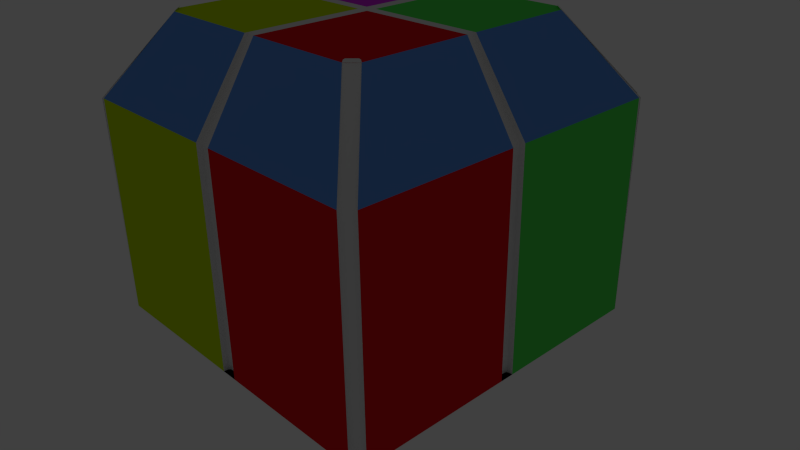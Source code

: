 # Source: Cat_Lab.blend  (saved by Blender 2.76.0; exported with 4.5.12 LTS)
import bpy
from mathutils import Matrix  # noqa: F401  (used for matrix-valued properties, if any)

bpy.ops.wm.read_factory_settings(use_empty=True)
scene = bpy.context.scene
scene.name = 'Scene'

# ---- collections
col_collection_1 = bpy.data.collections.new('Collection 1'); scene.collection.children.link(col_collection_1)

# ---- materials (node trees are filled in below, after node groups)
mat_1 = bpy.data.materials.new('1')
mat_1.alpha_threshold = 0.0
mat_1.use_transparent_shadow = False
mat_1.roughness = 0.5
mat_1.line_color = (0.0, 0.0, 0.0, 1.0)
mat_2 = bpy.data.materials.new('2')
mat_2.alpha_threshold = 0.0
mat_2.use_transparent_shadow = False
mat_2.diffuse_color = (0.1236, 0.3168, 0.8, 1.0)
mat_2.roughness = 0.5
mat_3 = bpy.data.materials.new('3')
mat_3.alpha_threshold = 0.0
mat_3.use_transparent_shadow = False
mat_3.diffuse_color = (0.09252, 0.8, 0.1037, 1.0)
mat_3.roughness = 0.5
mat_4 = bpy.data.materials.new('4')
mat_4.alpha_threshold = 0.0
mat_4.use_transparent_shadow = False
mat_4.diffuse_color = (0.8, 0.009393, 0.01542, 1.0)
mat_4.roughness = 0.5
mat_5 = bpy.data.materials.new('5')
mat_5.alpha_threshold = 0.0
mat_5.use_transparent_shadow = False
mat_5.diffuse_color = (0.561, 0.8, 0.0, 1.0)
mat_5.roughness = 0.5
mat_6 = bpy.data.materials.new('6')
mat_6.alpha_threshold = 0.0
mat_6.use_transparent_shadow = False
mat_6.diffuse_color = (0.6849, 0.03772, 0.8, 1.0)
mat_6.roughness = 0.5

# ---- material node trees

# ---- world
world_world = bpy.data.worlds.new('World'); scene.world = world_world
world_world.color = (0.05088, 0.05088, 0.05088)
world_world.use_sun_shadow = False
world_world.sun_shadow_jitter_overblur = 0.0
world_world.cycles.sampling_method = 'MANUAL'
world_world.cycles.sample_map_resolution = 256

# ---- cameras
cam_camera = bpy.data.cameras.new('Camera')
cam_camera.clip_end = 100.0
cam_camera.lens = 35.0
cam_camera.sensor_width = 32.0
cam_camera.sensor_height = 18.0
cam_camera.ortho_scale = 7.314
cam_camera.dof.focus_distance = 0.0
cam_camera.dof.aperture_fstop = 128.0

# ---- lights
light_lamp = bpy.data.lights.new('Lamp', 'POINT')
light_lamp.transmission_factor = 0.0
light_lamp.cutoff_distance = 30.0
light_lamp.energy = 100.0
light_lamp.shadow_buffer_clip_start = 1.001
light_lamp.shadow_soft_size = 0.1
light_lamp.shadow_maximum_resolution = 0.006
light_lamp.use_absolute_resolution = True
light_lamp.cycles.use_multiple_importance_sampling = False

# ---- meshes
me_cube = bpy.data.meshes.new('Cube')
me_cube.from_pydata([(2.28, 0.09367, 0.01242), (2.28, -0.09367, 0.01242), (-2.28, -0.09367, 0.01242), (-2.28, 0.09367, 0.01242), (1.595, 0.06555, 3.894), (1.595, -0.06555, 3.894), (2.28, -0.09367, 2.875), (2.28, 0.09367, 2.875), (-1.595, -0.06555, 3.894), (-1.595, 0.06555, 3.894), (-2.28, 0.09367, 2.875), (-2.28, -0.09367, 2.875), (0.1107, 2.28, 0.01242), (-0.1107, 2.28, 0.01242), (0.1107, -2.28, 0.01242), (-0.1107, -2.28, 0.01242), (0.1107, 2.28, 2.875), (-0.1107, 2.28, 2.875), (-0.07746, 1.595, 3.894), (0.07746, 1.595, 3.894), (0.07746, -1.595, 3.894), (-0.07746, -1.595, 3.894), (-0.1107, -2.28, 2.875), (0.1107, -2.28, 2.875), (-0.07746, 0.06555, 3.894), (0.07746, 0.06555, 3.894), (-0.07746, -0.06555, 3.894), (0.07746, -0.06555, 3.894), (0.1107, 0.09367, 0.01242), (-0.1107, 0.09367, 0.01242), (0.1107, -0.09367, 0.01242), (-0.1107, -0.09367, 0.01242), (2.152, 2.28, 0.01242), (2.28, 2.152, 0.01242), (2.28, -2.152, 0.01242), (2.152, -2.28, 0.01242), (-2.152, -2.28, 0.01242), (-2.28, -2.152, 0.01242), (-2.28, 2.152, 0.01242), (-2.152, 2.28, 0.01242), (2.28, 2.152, 2.875), (2.152, 2.28, 2.875), (2.152, -2.28, 2.875), (2.28, -2.152, 2.875), (-2.28, -2.152, 2.875), (-2.152, -2.28, 2.875), (-2.152, 2.28, 2.875), (-2.28, 2.152, 2.875), (-1.464, 1.555, 3.923), (-1.468, 1.595, 3.894), (-1.458, 1.574, 3.915), (-1.595, 1.468, 3.894), (-1.555, 1.464, 3.923), (-1.574, 1.458, 3.915), (-2.292, 2.164, 2.878), (-2.23, 2.138, 2.866), (-2.255, 2.139, 2.87), (-2.164, 2.292, 2.878), (-2.138, 2.23, 2.866), (-2.139, 2.255, 2.87), (2.23, -2.138, 2.866), (2.268, -2.141, 2.872), (2.248, -2.132, 2.868), (2.141, -2.268, 2.872), (2.138, -2.23, 2.866), (2.132, -2.248, 2.868), (1.464, -1.555, 3.923), (1.468, -1.595, 3.894), (1.458, -1.574, 3.915), (1.595, -1.468, 3.894), (1.555, -1.464, 3.923), (1.574, -1.458, 3.915), (1.555, 1.464, 3.923), (1.595, 1.468, 3.894), (1.574, 1.458, 3.915), (1.468, 1.595, 3.894), (1.464, 1.555, 3.923), (1.458, 1.574, 3.915), (2.164, 2.292, 2.878), (2.138, 2.23, 2.866), (2.139, 2.255, 2.87), (2.292, 2.164, 2.878), (2.23, 2.138, 2.866), (2.255, 2.139, 2.87), (2.195, 0.06615, 0.01242), (2.227, 0.09152, 0.01242), (2.204, 0.08354, 0.01242), (2.227, -0.09152, 0.01242), (2.195, -0.06615, 0.01242), (2.204, -0.08354, 0.01242), (-2.195, -0.06615, 0.01242), (-2.24, -0.09203, 0.01242), (-2.208, -0.08368, 0.01242), (-2.24, 0.09203, 0.01242), (-2.195, 0.06615, 0.01242), (-2.208, 0.08368, 0.01242), (1.536, 0.03908, 3.894), (1.561, 0.06463, 3.894), (1.543, 0.05652, 3.894), (1.561, -0.06463, 3.894), (1.536, -0.03908, 3.894), (1.543, -0.05652, 3.894), (2.195, -0.06615, 2.861), (2.227, -0.09152, 2.866), (2.204, -0.08354, 2.863), (2.227, 0.09152, 2.866), (2.195, 0.06615, 2.861), (2.204, 0.08354, 2.863), (-1.536, -0.03908, 3.894), (-1.567, -0.0644, 3.894), (-1.545, -0.05645, 3.894), (-1.567, 0.0644, 3.894), (-1.536, 0.03908, 3.894), (-1.545, 0.05645, 3.894), (-2.195, 0.06615, 2.861), (-2.24, 0.09203, 2.869), (-2.208, 0.08368, 2.863), (-2.24, -0.09203, 2.869), (-2.195, -0.06615, 2.861), (-2.208, -0.08368, 2.863), (0.1078, 2.22, 0.01242), (0.08256, 2.195, 0.01242), (0.0999, 2.202, 0.01242), (-0.08255, 2.195, 0.01242), (-0.1088, 2.24, 0.01242), (-0.1002, 2.208, 0.01242), (0.08256, -2.195, 0.01242), (0.1078, -2.22, 0.01242), (0.0999, -2.202, 0.01242), (-0.1088, -2.24, 0.01242), (-0.08255, -2.195, 0.01242), (-0.1002, -2.208, 0.01242), (0.1078, 2.22, 2.865), (0.08256, 2.195, 2.861), (0.0999, 2.202, 2.862), (-0.08255, 2.195, 2.861), (-0.1088, 2.24, 2.869), (-0.1002, 2.208, 2.863), (-0.07611, 1.567, 3.894), (-0.05056, 1.536, 3.894), (-0.06799, 1.545, 3.894), (0.05056, 1.536, 3.894), (0.07545, 1.554, 3.894), (0.0678, 1.541, 3.894), (0.05056, -1.536, 3.894), (0.07545, -1.554, 3.894), (0.0678, -1.541, 3.894), (-0.07611, -1.567, 3.894), (-0.05056, -1.536, 3.894), (-0.06799, -1.545, 3.894), (-0.08255, -2.195, 2.861), (-0.1088, -2.24, 2.869), (-0.1002, -2.208, 2.863), (0.1078, -2.22, 2.865), (0.08256, -2.195, 2.861), (0.0999, -2.202, 2.862), (-1.468, -1.595, 3.894), (-1.464, -1.555, 3.923), (-1.458, -1.574, 3.915), (-1.555, -1.464, 3.923), (-1.595, -1.468, 3.894), (-1.574, -1.458, 3.915), (-2.292, -2.164, 2.878), (-2.23, -2.138, 2.866), (-2.255, -2.139, 2.87), (-2.138, -2.23, 2.866), (-2.164, -2.292, 2.878), (-2.139, -2.255, 2.87), (2.28, 2.152, 0.01242), (2.23, 2.138, 0.01242), (2.252, 2.135, 0.01242), (2.138, 2.23, 0.01242), (2.152, 2.28, 0.01242), (2.135, 2.252, 0.01242), (-2.152, 2.28, 0.01242), (-2.138, 2.23, 0.01242), (-2.135, 2.252, 0.01242), (-2.23, 2.138, 0.01242), (-2.28, 2.152, 0.01242), (-2.252, 2.135, 0.01242), (2.141, -2.268, 0.01242), (2.138, -2.23, 0.01242), (2.132, -2.248, 0.01242), (2.23, -2.138, 0.01242), (2.268, -2.141, 0.01242), (2.248, -2.132, 0.01242), (-2.28, -2.152, 0.01242), (-2.23, -2.138, 0.01242), (-2.252, -2.135, 0.01242), (-2.138, -2.23, 0.01242), (-2.152, -2.28, 0.01242), (-2.135, -2.252, 0.01242)], [], [(13, 39, 38, 3, 29), (37, 2, 11, 44), (17, 46, 39, 13), (35, 14, 23, 42), (32, 12, 28, 0, 33), (6, 103, 87, 1), (31, 2, 37, 36, 15), (5, 99, 103, 6), (21, 147, 151, 22), (3, 38, 47, 10), (29, 3, 2, 31), (0, 28, 30, 1), (28, 29, 31, 30), (41, 16, 12, 32), (12, 13, 29, 28), (126, 130, 150, 154), (15, 129, 131, 130, 126, 128, 127, 14), (1, 34, 43, 6), (12, 120, 122, 121, 123, 125, 124, 13), (133, 135, 123, 121), (1, 30, 14, 35, 34), (144, 154, 150, 148), (15, 36, 45, 22), (30, 31, 15, 14), (0, 85, 105, 7), (2, 91, 117, 11), (108, 118, 114, 112), (96, 106, 102, 100), (13, 124, 136, 17), (23, 153, 145, 20), (17, 136, 138, 18), (14, 127, 153, 23), (133, 141, 139, 135), (1, 87, 89, 88, 84, 86, 85, 0), (10, 115, 93, 3), (90, 94, 114, 118), (16, 132, 120, 12), (3, 93, 95, 94, 90, 92, 91, 2), (159, 157, 165, 163), (22, 151, 129, 15), (7, 105, 97, 4), (19, 142, 132, 16), (11, 117, 109, 8), (9, 111, 115, 10), (33, 168, 170, 169, 171, 173, 172, 32), (35, 180, 182, 181, 183, 185, 184, 34), (55, 58, 48, 52), (40, 81, 168, 33), (33, 0, 7, 40), (64, 60, 183, 181), (32, 172, 78, 41), (38, 178, 54, 47), (36, 190, 166, 45), (46, 57, 174, 39), (44, 162, 186, 37), (66, 70, 60, 64), (34, 184, 61, 43), (37, 186, 188, 187, 189, 191, 190, 36), (82, 79, 171, 169), (84, 88, 102, 106), (177, 175, 58, 55), (42, 63, 180, 35), (39, 174, 176, 175, 177, 179, 178, 38), (163, 165, 189, 187), (79, 82, 72, 76), (64, 181, 182, 65), (65, 182, 180, 63), (163, 187, 188, 164), (164, 188, 186, 162), (58, 175, 176, 59), (59, 176, 174, 57), (159, 163, 164, 161), (161, 164, 162, 160), (82, 169, 170, 83), (83, 170, 168, 81), (79, 76, 77, 80), (80, 77, 75, 78), (171, 79, 80, 173), (173, 80, 78, 172), (55, 52, 53, 56), (56, 53, 51, 54), (48, 58, 59, 50), (50, 59, 57, 49), (72, 82, 83, 74), (74, 83, 81, 73), (177, 55, 56, 179), (179, 56, 54, 178), (189, 165, 167, 191), (191, 167, 166, 190), (183, 60, 62, 185), (185, 62, 61, 184), (60, 70, 71, 62), (62, 71, 69, 61), (165, 157, 158, 167), (167, 158, 156, 166), (66, 64, 65, 68), (68, 65, 63, 67), (109, 117, 119, 110), (110, 119, 118, 108), (112, 114, 116, 113), (113, 116, 115, 111), (97, 105, 107, 98), (98, 107, 106, 96), (100, 102, 104, 101), (101, 104, 103, 99), (105, 85, 86, 107), (107, 86, 84, 106), (102, 88, 89, 104), (104, 89, 87, 103), (117, 91, 92, 119), (119, 92, 90, 118), (114, 94, 95, 116), (116, 95, 93, 115), (120, 132, 134, 122), (122, 134, 133, 121), (123, 135, 137, 125), (125, 137, 136, 124), (145, 153, 155, 146), (146, 155, 154, 144), (148, 150, 152, 149), (149, 152, 151, 147), (132, 142, 143, 134), (134, 143, 141, 133), (135, 139, 140, 137), (137, 140, 138, 136), (153, 127, 128, 155), (155, 128, 126, 154), (150, 130, 131, 152), (152, 131, 129, 151), (21, 22, 45, 156), (67, 42, 23, 20), (75, 77, 76, 72, 74, 73), (160, 44, 11, 8), (18, 24, 9, 51, 49), (41, 75, 19, 16), (9, 10, 47, 51), (5, 69, 67, 20, 27), (17, 18, 49, 46), (73, 40, 7, 4), (26, 21, 156, 160, 8), (73, 4, 25, 19, 75), (5, 6, 43, 69), (69, 71, 70, 66, 68, 67), (45, 166, 156), (73, 81, 40), (51, 53, 52, 48, 50, 49), (156, 158, 157, 159, 161, 160), (43, 61, 69), (67, 63, 42), (160, 162, 44), (41, 78, 75), (47, 54, 51), (49, 57, 46), (141, 143, 142, 19, 25, 4, 97, 98, 96, 100, 101, 99, 5, 27, 20, 145, 146, 144, 148, 149, 147, 21, 26, 8, 109, 110, 108, 112, 113, 111, 9, 24, 18, 138, 140, 139)])
me_cube.polygons.foreach_set('use_smooth', [True] * 154)
me_cube.polygons.foreach_set('material_index', [5, 4, 5, 3, 2, 0, 4, 0, 0, 5, 0, 0, 0, 2, 0, 0, 0, 3, 0, 0, 3, 0, 4, 0, 0, 0, 0, 0, 0, 0, 0, 0, 0, 0, 0, 0, 0, 0, 0, 0, 0, 0, 0, 0, 0, 0, 0, 0, 2, 0, 0, 0, 0, 0, 0, 0, 0, 0, 0, 0, 0, 0, 0, 0, 0, 0, 0, 0, 0, 0, 0, 0, 0, 0, 0, 0, 0, 0, 0, 0, 0, 0, 0, 0, 0, 0, 0, 0, 0, 0, 0, 0, 0, 0, 0, 0, 0, 0, 0, 0, 0, 0, 0, 0, 0, 0, 0, 0, 0, 0, 0, 0, 0, 0, 0, 0, 0, 0, 0, 0, 0, 0, 0, 0, 0, 0, 0, 0, 0, 1, 1, 0, 1, 5, 1, 1, 3, 1, 1, 4, 2, 1, 0, 0, 0, 0, 0, 0, 0, 0, 0, 0, 0, 0])
_k = set([(0, 7), (0, 33), (0, 85), (1, 6), (1, 34), (1, 87), (2, 11), (2, 37), (2, 91), (3, 10), (3, 38), (3, 93), (4, 7), (4, 25), (4, 73), (4, 97), (5, 6), (5, 27), (5, 69), (5, 99), (6, 43), (6, 103), (7, 40), (7, 105), (8, 11), (8, 26), (8, 109), (8, 160), (9, 10), (9, 24), (9, 51), (9, 111), (10, 47), (10, 115), (11, 44), (11, 117), (12, 16), (12, 32), (12, 120), (13, 17), (13, 39), (13, 124), (14, 23), (14, 35), (14, 127), (15, 22), (15, 36), (15, 129), (16, 19), (16, 41), (16, 132), (17, 18), (17, 46), (17, 136), (18, 24), (18, 49), (18, 138), (19, 25), (19, 75), (19, 142), (20, 23), (20, 27), (20, 67), (20, 145), (21, 22), (21, 26), (21, 147), (21, 156), (22, 45), (22, 151), (23, 42), (23, 153), (32, 33), (32, 41), (32, 172), (33, 40), (33, 168), (34, 35), (34, 43), (34, 184), (35, 42), (35, 180), (36, 37), (36, 45), (36, 190), (37, 44), (37, 186), (38, 39), (38, 47), (38, 178), (39, 46), (39, 174), (40, 73), (40, 81), (41, 75), (41, 78), (42, 63), (42, 67), (43, 61), (43, 69), (44, 160), (44, 162), (45, 156), (45, 166), (46, 49), (46, 57), (47, 51), (47, 54), (48, 50), (48, 52), (49, 50), (49, 51), (50, 59), (51, 53), (52, 53), (53, 56), (54, 56), (55, 56), (55, 58), (56, 179), (57, 59), (58, 59), (59, 176), (60, 62), (60, 64), (61, 62), (62, 71), (62, 185), (63, 65), (63, 67), (63, 180), (64, 65), (65, 68), (65, 182), (66, 68), (66, 70), (67, 68), (67, 69), (69, 71), (70, 71), (72, 74), (72, 76), (73, 74), (73, 75), (74, 83), (75, 77), (76, 77), (77, 80), (78, 80), (79, 80), (79, 82), (80, 173), (81, 83), (82, 83), (83, 170), (84, 86), (84, 88), (85, 86), (86, 107), (87, 89), (88, 89), (89, 104), (90, 92), (90, 94), (91, 92), (92, 119), (93, 95), (94, 95), (95, 116), (96, 98), (96, 100), (97, 98), (98, 107), (99, 101), (100, 101), (101, 104), (102, 104), (102, 106), (103, 104), (105, 107), (106, 107), (108, 110), (108, 112), (109, 110), (110, 119), (111, 113), (112, 113), (113, 116), (114, 116), (114, 118), (115, 116), (117, 119), (118, 119), (120, 122), (121, 122), (121, 123), (122, 134), (123, 125), (124, 125), (125, 137), (126, 128), (126, 130), (127, 128), (128, 155), (129, 131), (130, 131), (131, 152), (132, 134), (133, 134), (133, 135), (134, 143), (135, 137), (136, 137), (137, 140), (138, 140), (139, 140), (139, 141), (141, 143), (142, 143), (144, 146), (144, 148), (145, 146), (146, 155), (147, 149), (148, 149), (149, 152), (150, 152), (150, 154), (151, 152), (153, 155), (154, 155), (156, 158), (156, 160), (157, 158), (157, 159), (158, 167), (159, 161), (160, 161), (161, 164), (162, 164), (163, 164), (163, 165), (164, 188), (165, 167), (166, 167), (167, 191), (168, 170), (169, 170), (169, 171), (171, 173), (172, 173), (180, 182), (181, 182), (181, 183), (183, 185), (184, 185), (186, 188), (187, 188), (187, 189), (189, 191), (190, 191)])
me_cube.attributes.new('sharp_edge', 'BOOLEAN', 'EDGE').data.foreach_set('value', [ (min(e.vertices), max(e.vertices)) in _k for e in me_cube.edges])
_uv = me_cube.uv_layers.new(name='UVMap')
_uv.uv.foreach_set('vector', [0.4033, 0.5423, 0.4033, 0.6836, 0.3945, 0.6924, 0.252, 0.6924, 0.252, 0.5423, 0.5383, 0.1988, 0.3958, 0.1988, 0.3958, 0.0006674, 0.5383, 0.0006675, 0.252, 0.5409, 0.252, 0.3996, 0.4501, 0.3996, 0.4501, 0.5409, 0.142, 0.6258, 0.0006674, 0.6258, 0.0006674, 0.4276, 0.142, 0.4276, 0.6897, 0.209, 0.6897, 0.3503, 0.5384, 0.3503, 0.5384, 0.2001, 0.6809, 0.2001, 0.8737, 0.2934, 0.8771, 0.2934, 0.9119, 0.4517, 0.909, 0.4524, 0.7442, 0.5509, 0.5941, 0.5509, 0.5941, 0.4084, 0.6029, 0.3996, 0.7442, 0.3996, 0.91, 0.201, 0.9127, 0.2005, 0.8771, 0.2934, 0.8737, 0.2934, 0.9406, 0.5531, 0.9427, 0.5526, 0.9083, 0.6417, 0.9054, 0.6418, 0.3945, 0.1988, 0.252, 0.1988, 0.252, 0.0006674, 0.3945, 0.0006675, 0.06655, 0.772, 0.06655, 0.9222, 0.05359, 0.9222, 0.05359, 0.772, 0.5384, 0.3853, 0.6885, 0.3853, 0.6885, 0.3983, 0.5384, 0.3983, 0.6378, 0.1647, 0.6532, 0.1647, 0.6532, 0.1776, 0.6378, 0.1776, 0.3958, 0.2001, 0.5371, 0.2001, 0.5371, 0.3983, 0.3958, 0.3983, 0.5384, 0.382, 0.5384, 0.3667, 0.6897, 0.3667, 0.6897, 0.382, 0.7211, 0.3548, 0.7211, 0.3654, 0.5386, 0.3654, 0.5386, 0.3548, 0.2245, 0.3804, 0.2273, 0.3805, 0.2295, 0.3811, 0.2304, 0.3823, 0.2304, 0.3938, 0.2299, 0.395, 0.2286, 0.3955, 0.2245, 0.3957, 0.1988, 0.2838, 0.1988, 0.4263, 0.0006674, 0.4263, 0.0006674, 0.2838, 0.2304, 0.4124, 0.2263, 0.4122, 0.2251, 0.4116, 0.2245, 0.4104, 0.2245, 0.399, 0.2255, 0.3978, 0.2277, 0.3972, 0.2304, 0.3971, 0.9094, 0.0007717, 0.92, 0.0007718, 0.92, 0.1832, 0.9094, 0.1832, 0.6909, 0.0006674, 0.6909, 0.1508, 0.5396, 0.1508, 0.5396, 0.009484, 0.5484, 0.0006674, 0.2491, 0.5024, 0.2439, 0.5921, 0.2319, 0.5911, 0.2417, 0.5018, 0.5928, 0.5978, 0.4515, 0.5978, 0.4515, 0.3996, 0.5928, 0.3996, 0.05225, 0.9233, 0.03693, 0.9233, 0.03693, 0.772, 0.05225, 0.772, 0.8984, 0.5523, 0.9013, 0.5529, 0.8664, 0.7113, 0.863, 0.7113, 0.9797, 0.5523, 0.9825, 0.5528, 0.9489, 0.7108, 0.946, 0.7107, 0.6378, 0.1886, 0.7227, 0.1867, 0.7227, 0.1959, 0.6378, 0.194, 0.9957, 0.5523, 0.9971, 0.6688, 0.9888, 0.6689, 0.9886, 0.5523, 0.9498, 0.2001, 0.9525, 0.2007, 0.919, 0.3588, 0.916, 0.3587, 0.3592, 0.8475, 0.363, 0.8476, 0.3982, 0.9413, 0.3949, 0.9405, 0.916, 0.3587, 0.919, 0.3588, 0.9534, 0.4479, 0.9513, 0.4474, 0.3943, 0.6937, 0.3975, 0.6944, 0.363, 0.8476, 0.3592, 0.8475, 0.7592, 0.4605, 0.7665, 0.5501, 0.7592, 0.5509, 0.7472, 0.4618, 0.1352, 0.6414, 0.1388, 0.6416, 0.1404, 0.6421, 0.1411, 0.6433, 0.1411, 0.6525, 0.1404, 0.6537, 0.1388, 0.6542, 0.1352, 0.6544, 0.9566, 0.2897, 0.9596, 0.2896, 0.9931, 0.4476, 0.9904, 0.4481, 0.4405, 0.5423, 0.4496, 0.5423, 0.4496, 0.7394, 0.4405, 0.7394, 0.7244, 0.7912, 0.7283, 0.7912, 0.7627, 0.9443, 0.7595, 0.945, 0.1411, 0.6401, 0.1383, 0.64, 0.1361, 0.6394, 0.1352, 0.6382, 0.1352, 0.629, 0.1361, 0.6278, 0.1383, 0.6272, 0.1411, 0.6271, 0.6365, 0.1884, 0.6365, 0.1971, 0.5403, 0.1971, 0.5403, 0.1884, 0.9054, 0.6418, 0.9083, 0.6417, 0.9419, 0.7998, 0.9391, 0.8003, 0.863, 0.7113, 0.8664, 0.7113, 0.9021, 0.8041, 0.8994, 0.8036, 0.7601, 0.6982, 0.7634, 0.6975, 0.7283, 0.7912, 0.7244, 0.7912, 0.946, 0.7107, 0.9489, 0.7108, 0.9833, 0.7999, 0.9812, 0.7994, 0.9919, 0.201, 0.994, 0.2005, 0.9596, 0.2896, 0.9566, 0.2897, 0.2232, 0.4063, 0.223, 0.4063, 0.2209, 0.4057, 0.22, 0.4045, 0.2201, 0.3957, 0.2211, 0.3945, 0.2232, 0.394, 0.2232, 0.394, 0.2273, 0.4137, 0.2284, 0.4137, 0.2298, 0.4143, 0.2304, 0.4155, 0.2304, 0.4244, 0.2298, 0.4256, 0.2284, 0.4262, 0.2273, 0.4262, 0.5403, 0.176, 0.5403, 0.1672, 0.6365, 0.1672, 0.6365, 0.176, 0.8593, 0.07853, 0.8579, 0.07843, 0.8794, 0.0006674, 0.8807, 0.001029, 0.252, 0.2001, 0.3945, 0.2001, 0.3945, 0.3983, 0.252, 0.3983, 0.9319, 0.1697, 0.9243, 0.1697, 0.9243, 0.0006675, 0.9319, 0.0006674, 0.8301, 0.1464, 0.8287, 0.1467, 0.805, 0.06667, 0.8064, 0.06636, 0.8566, 0.1463, 0.8552, 0.1467, 0.8315, 0.06667, 0.8329, 0.06636, 0.8037, 0.1464, 0.8023, 0.1467, 0.7785, 0.06667, 0.78, 0.06636, 0.8835, 0.07853, 0.8821, 0.07843, 0.9035, 0.0006674, 0.9049, 0.001029, 0.406, 0.8227, 0.4046, 0.8226, 0.4261, 0.7449, 0.4274, 0.7452, 0.2201, 0.2838, 0.2288, 0.2838, 0.2288, 0.3787, 0.2201, 0.3787, 0.4356, 0.5423, 0.4374, 0.5428, 0.4065, 0.6445, 0.4046, 0.6443, 0.2232, 0.4199, 0.223, 0.4199, 0.2209, 0.4193, 0.22, 0.4181, 0.2201, 0.4093, 0.2211, 0.4081, 0.2232, 0.4076, 0.2232, 0.4076, 0.9568, 0.0006675, 0.9658, 0.0006674, 0.9658, 0.1982, 0.9568, 0.1982, 0.9969, 0.8174, 0.9903, 0.8175, 0.9888, 0.6689, 0.9971, 0.6688, 0.9555, 0.1982, 0.9465, 0.1982, 0.9465, 0.0006674, 0.9555, 0.0006674, 0.0006674, 0.8689, 0.00253, 0.8684, 0.03377, 0.9729, 0.03194, 0.9734, 0.2232, 0.3927, 0.223, 0.3927, 0.2209, 0.3921, 0.22, 0.3909, 0.2201, 0.3821, 0.2211, 0.3809, 0.2232, 0.3804, 0.2232, 0.3804, 0.9362, 0.0006674, 0.9452, 0.0006674, 0.9452, 0.1982, 0.9362, 0.1982, 0.5403, 0.1625, 0.5403, 0.1538, 0.6365, 0.1538, 0.6365, 0.1625, 0.9319, 0.1697, 0.9319, 0.0006674, 0.9349, 0.0006991, 0.9349, 0.1698, 0.004398, 0.8681, 0.0356, 0.9724, 0.03377, 0.9729, 0.00253, 0.8684, 0.2075, 0.4193, 0.2075, 0.2838, 0.2099, 0.2838, 0.2099, 0.4195, 0.7697, 0.639, 0.8135, 0.8003, 0.8106, 0.801, 0.7667, 0.6393, 0.5928, 0.5993, 0.5928, 0.7348, 0.5904, 0.7348, 0.5904, 0.5991, 0.7803, 0.2869, 0.8241, 0.4482, 0.8213, 0.4489, 0.7774, 0.2872, 0.6365, 0.1884, 0.5403, 0.1884, 0.5396, 0.1867, 0.6353, 0.1867, 0.8135, 0.5523, 0.7697, 0.639, 0.7667, 0.6393, 0.8093, 0.5569, 0.5891, 0.5993, 0.5891, 0.7348, 0.5867, 0.7348, 0.5867, 0.5991, 0.5407, 0.6859, 0.5845, 0.8471, 0.5817, 0.8479, 0.5378, 0.6862, 0.5403, 0.1625, 0.6365, 0.1625, 0.6357, 0.1642, 0.5396, 0.1642, 0.08995, 0.7897, 0.1338, 0.8727, 0.1315, 0.8717, 0.08697, 0.7895, 0.2172, 0.2838, 0.2172, 0.4193, 0.2148, 0.4196, 0.2148, 0.2838, 0.1338, 0.6279, 0.08995, 0.7897, 0.08697, 0.7895, 0.131, 0.6271, 0.5403, 0.176, 0.6365, 0.176, 0.6357, 0.1776, 0.5396, 0.1776, 0.8284, 0.3627, 0.8723, 0.4457, 0.87, 0.4447, 0.8254, 0.3625, 0.6365, 0.1672, 0.5403, 0.1672, 0.5396, 0.1655, 0.6353, 0.1655, 0.8241, 0.2001, 0.7803, 0.2869, 0.7774, 0.2872, 0.8199, 0.2047, 0.6365, 0.1538, 0.5403, 0.1538, 0.5396, 0.1521, 0.6353, 0.1521, 0.5845, 0.5991, 0.5407, 0.6859, 0.5378, 0.6862, 0.5803, 0.6037, 0.2062, 0.2838, 0.2062, 0.4193, 0.2038, 0.4196, 0.2039, 0.2838, 0.8723, 0.2009, 0.8284, 0.3627, 0.8254, 0.3625, 0.8695, 0.2001, 0.2001, 0.4196, 0.2001, 0.2841, 0.2025, 0.2838, 0.2025, 0.4196, 0.8617, 0.553, 0.8178, 0.7148, 0.8148, 0.7146, 0.8588, 0.5523, 0.9243, 0.0006675, 0.9243, 0.1697, 0.9213, 0.17, 0.9213, 0.0006894, 0.4391, 0.5433, 0.4084, 0.6447, 0.4065, 0.6445, 0.4374, 0.5428, 0.2288, 0.3787, 0.2288, 0.2838, 0.2304, 0.2846, 0.2304, 0.379, 0.4084, 0.6447, 0.4391, 0.7402, 0.4369, 0.7387, 0.4065, 0.6445, 0.5403, 0.1971, 0.6365, 0.1971, 0.6357, 0.1988, 0.5396, 0.1988, 0.8178, 0.7148, 0.8617, 0.7978, 0.8593, 0.7968, 0.8148, 0.7146, 0.2201, 0.2838, 0.2201, 0.3787, 0.2185, 0.3791, 0.2185, 0.285, 0.0356, 0.772, 0.004398, 0.8681, 0.00253, 0.8684, 0.03205, 0.7774, 0.9833, 0.7999, 0.9489, 0.7108, 0.9517, 0.711, 0.9852, 0.8002, 0.7212, 0.9128, 0.7016, 0.8064, 0.7035, 0.8066, 0.7231, 0.9129, 0.2507, 0.2838, 0.2337, 0.3904, 0.2318, 0.3906, 0.2487, 0.284, 0.9959, 0.2001, 0.9623, 0.2894, 0.9596, 0.2896, 0.994, 0.2005, 0.9021, 0.8041, 0.8664, 0.7113, 0.8688, 0.7115, 0.904, 0.8045, 0.9976, 0.5527, 0.9993, 0.6689, 0.9971, 0.6688, 0.9957, 0.5523, 0.9886, 0.5523, 0.9888, 0.6689, 0.9865, 0.669, 0.9867, 0.5527, 0.9147, 0.2001, 0.8794, 0.2932, 0.8771, 0.2934, 0.9127, 0.2005, 0.8664, 0.7113, 0.9013, 0.5529, 0.904, 0.5535, 0.8688, 0.7115, 0.9993, 0.6689, 0.9993, 0.8174, 0.9969, 0.8174, 0.9971, 0.6688, 0.9888, 0.6689, 0.9903, 0.8175, 0.9878, 0.8175, 0.9865, 0.669, 0.8794, 0.2932, 0.9147, 0.4511, 0.9119, 0.4517, 0.8771, 0.2934, 0.9489, 0.7108, 0.9825, 0.5528, 0.9852, 0.5534, 0.9517, 0.711, 0.7016, 0.8064, 0.7212, 0.6972, 0.7231, 0.6975, 0.7035, 0.8066, 0.2337, 0.3904, 0.2507, 0.5001, 0.2487, 0.5004, 0.2318, 0.3906, 0.9623, 0.2894, 0.9959, 0.447, 0.9931, 0.4476, 0.9596, 0.2896, 0.7627, 0.9443, 0.7283, 0.7912, 0.7304, 0.7909, 0.7654, 0.9437, 0.9062, 0.1832, 0.9062, 0.0006674, 0.9094, 0.0007717, 0.9094, 0.1832, 0.7681, 0.3718, 0.7472, 0.4618, 0.7455, 0.4616, 0.7665, 0.3715, 0.9553, 0.2013, 0.9217, 0.359, 0.919, 0.3588, 0.9525, 0.2007, 0.3982, 0.9413, 0.363, 0.8476, 0.3652, 0.8478, 0.4001, 0.9415, 0.2507, 0.5027, 0.2455, 0.5924, 0.2439, 0.5921, 0.2491, 0.5024, 0.2417, 0.5018, 0.2319, 0.5911, 0.2303, 0.5913, 0.2401, 0.502, 0.9446, 0.5523, 0.911, 0.6415, 0.9083, 0.6417, 0.9427, 0.5526, 0.7283, 0.7912, 0.7634, 0.6975, 0.7654, 0.6972, 0.7304, 0.7909, 0.7607, 0.4601, 0.7681, 0.5497, 0.7665, 0.5501, 0.7592, 0.4605, 0.7472, 0.4618, 0.7592, 0.5509, 0.7576, 0.5507, 0.7455, 0.4616, 0.9217, 0.359, 0.9553, 0.4482, 0.9534, 0.4479, 0.919, 0.3588, 0.363, 0.8476, 0.3975, 0.6944, 0.4001, 0.695, 0.3652, 0.8478, 0.5384, 0.3516, 0.7211, 0.3516, 0.7211, 0.3548, 0.5386, 0.3548, 0.2319, 0.5911, 0.2507, 0.6819, 0.2491, 0.6822, 0.2303, 0.5913, 0.911, 0.6415, 0.9446, 0.7992, 0.9419, 0.7998, 0.9083, 0.6417, 0.6804, 0.5523, 0.7654, 0.5546, 0.7654, 0.6959, 0.6804, 0.6485, 0.7772, 0.0969, 0.6922, 0.1443, 0.6922, 0.002967, 0.7772, 0.0006674, 0.6659, 0.1771, 0.6639, 0.1766, 0.663, 0.1754, 0.663, 0.1664, 0.6639, 0.1652, 0.6659, 0.1647, 0.4515, 0.6465, 0.5364, 0.5991, 0.5364, 0.7416, 0.4515, 0.7435, 0.252, 0.6937, 0.3579, 0.6937, 0.3579, 0.7988, 0.2608, 0.7988, 0.252, 0.7899, 0.6911, 0.2001, 0.776, 0.2475, 0.776, 0.3437, 0.6911, 0.3414, 0.1433, 0.4276, 0.2283, 0.4296, 0.2283, 0.572, 0.1433, 0.5247, 0.4314, 0.8507, 0.4314, 0.7537, 0.4402, 0.7449, 0.5364, 0.7449, 0.5364, 0.8507, 0.08564, 0.7684, 0.0006674, 0.7707, 0.0006675, 0.6745, 0.08564, 0.6271, 0.1433, 0.6207, 0.2283, 0.5734, 0.2283, 0.7159, 0.1433, 0.7178, 0.2492, 0.8242, 0.1433, 0.8242, 0.1433, 0.728, 0.1521, 0.7191, 0.2492, 0.7191, 0.6029, 0.698, 0.7, 0.698, 0.7, 0.8031, 0.5941, 0.8031, 0.5941, 0.7068, 0.6791, 0.6967, 0.5941, 0.6947, 0.5941, 0.5523, 0.6791, 0.5996, 0.1411, 0.6682, 0.139, 0.6676, 0.1381, 0.6664, 0.1381, 0.6575, 0.139, 0.6563, 0.1411, 0.6557, 0.78, 0.06636, 0.7785, 0.06667, 0.8037, 0.0006674, 0.8807, 0.1521, 0.8579, 0.07843, 0.8593, 0.07853, 0.6617, 0.1771, 0.6596, 0.1766, 0.6588, 0.1754, 0.6588, 0.1664, 0.6596, 0.1652, 0.6617, 0.1647, 0.6545, 0.1647, 0.6566, 0.1652, 0.6574, 0.1664, 0.6574, 0.1754, 0.6566, 0.1766, 0.6545, 0.1771, 0.4046, 0.6443, 0.4065, 0.6445, 0.4301, 0.7435, 0.03219, 0.7815, 0.00253, 0.8684, 0.0006674, 0.8689, 0.4274, 0.8963, 0.4046, 0.8226, 0.406, 0.8227, 0.8064, 0.06636, 0.805, 0.06667, 0.8301, 0.0006674, 0.8329, 0.06636, 0.8315, 0.06667, 0.8566, 0.0006674, 0.9049, 0.1521, 0.8821, 0.07843, 0.8835, 0.07853, 0.2174, 0.1653, 0.2168, 0.1666, 0.2178, 0.1692, 0.2507, 0.1994, 0.1528, 0.1179, 0.1047, 0.1857, 0.1049, 0.183, 0.1044, 0.1814, 0.1035, 0.1802, 0.1001, 0.1776, 0.09868, 0.1772, 0.09557, 0.1789, 0.0006674, 0.2825, 0.1471, 0.1136, 0.07929, 0.06544, 0.08187, 0.06555, 0.08327, 0.06483, 0.08435, 0.0639, 0.08768, 0.05952, 0.08795, 0.05796, 0.08572, 0.05434, 0.05167, 0.02303, 0.1522, 0.1069, 0.2, 0.03961, 0.2003, 0.04155, 0.2007, 0.04336, 0.2015, 0.0446, 0.2049, 0.04718, 0.2065, 0.04744, 0.2101, 0.04516, 0.2507, 0.0006674, 0.1579, 0.1112, 0.2259, 0.1595, 0.2238, 0.1597, 0.2219, 0.1601, 0.2207, 0.1609])
me_cube.materials.append(mat_1)
me_cube.materials.append(mat_2)
me_cube.materials.append(mat_3)
me_cube.materials.append(mat_4)
me_cube.materials.append(mat_5)
me_cube.materials.append(mat_6)
me_cube.use_remesh_preserve_volume = False
me_cube.use_remesh_preserve_attributes = False
me_cube.use_mirror_vertex_groups = False
me_cube.update()

# ---- objects
ob_cube = bpy.data.objects.new('Cube', me_cube)
ob_lamp = bpy.data.objects.new('Lamp', light_lamp)
ob_camera = bpy.data.objects.new('Camera', cam_camera)

# ---- transforms, parenting, visibility, modifiers, constraints
ob_cube.location = (0.0, 0.0, 0.0)
ob_cube.lock_rotations_4d = False
ob_cube.empty_display_type = 'ARROWS'
ob_cube.lineart.crease_threshold = 0.0
_m = ob_cube.modifiers.new('EdgeSplit', 'EDGE_SPLIT')
_m.use_edge_angle = False
ob_lamp.location = (1.493, 1.005, 0.6956)
ob_lamp.rotation_euler = (0.6503, 0.05522, 1.866)
ob_lamp.lock_rotations_4d = False
ob_lamp.empty_display_type = 'ARROWS'
ob_lamp.color = (0.0, 0.0, 0.0, 0.0)
ob_lamp.lineart.crease_threshold = 0.0
ob_camera.location = (7.481, -6.508, 6.1)
ob_camera.rotation_euler = (1.109, 0.01082, 0.8149)
ob_camera.lock_rotations_4d = False
ob_camera.empty_display_type = 'ARROWS'
ob_camera.color = (0.0, 0.0, 0.0, 0.0)
ob_camera.display_type = 'WIRE'
ob_camera.lineart.crease_threshold = 0.0

# ---- collection membership
col_collection_1.objects.link(ob_cube)
col_collection_1.objects.link(ob_lamp)
col_collection_1.objects.link(ob_camera)

# ---- scene / render settings (as saved in the file)
scene.camera = ob_camera
scene.frame_start = 1; scene.frame_end = 250; scene.frame_set(1)
scene.render.engine = 'BLENDER_EEVEE_NEXT'
scene.render.resolution_percentage = 50
scene.render.dither_intensity = 0.0
scene.cycles.use_denoising = False
scene.cycles.samples = 10
scene.cycles.sampling_pattern = 'TABULATED_SOBOL'
scene.cycles.light_sampling_threshold = 0.0
scene.cycles.use_adaptive_sampling = False
scene.cycles.use_light_tree = False
scene.cycles.blur_glossy = 0.0
scene.cycles.pixel_filter_type = 'GAUSSIAN'
scene.cycles.sample_clamp_indirect = 0.0
scene.view_settings.view_transform = 'Standard'
bpy.context.view_layer.update()

